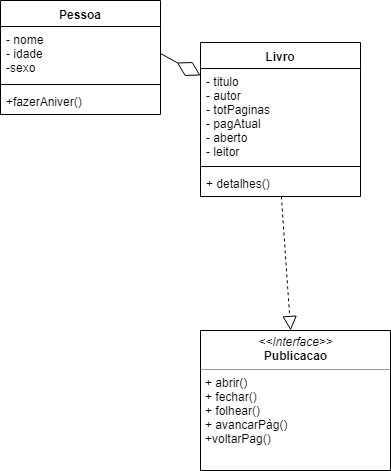

The diagram above was exported from draw.io. Its source (the exported page's mxGraphModel, read from the mxfile embedded in the PNG):
<mxGraphModel dx="460" dy="750" grid="1" gridSize="10" guides="1" tooltips="1" connect="1" arrows="1" fold="1" page="1" pageScale="1" pageWidth="850" pageHeight="1100" math="0" shadow="0">
  <root>
    <mxCell id="0" />
    <mxCell id="1" parent="0" />
    <mxCell id="mnwyt_Q5NPBdxwc6EDEd-5" value="Pessoa" style="swimlane;fontStyle=1;align=center;verticalAlign=top;childLayout=stackLayout;horizontal=1;startSize=26;horizontalStack=0;resizeParent=1;resizeParentMax=0;resizeLast=0;collapsible=1;marginBottom=0;" vertex="1" parent="1">
      <mxGeometry x="70" y="80" width="160" height="114" as="geometry" />
    </mxCell>
    <mxCell id="mnwyt_Q5NPBdxwc6EDEd-6" value="- nome&#10;- idade&#10;-sexo" style="text;strokeColor=none;fillColor=none;align=left;verticalAlign=top;spacingLeft=4;spacingRight=4;overflow=hidden;rotatable=0;points=[[0,0.5],[1,0.5]];portConstraint=eastwest;" vertex="1" parent="mnwyt_Q5NPBdxwc6EDEd-5">
      <mxGeometry y="26" width="160" height="54" as="geometry" />
    </mxCell>
    <mxCell id="mnwyt_Q5NPBdxwc6EDEd-7" value="" style="line;strokeWidth=1;fillColor=none;align=left;verticalAlign=middle;spacingTop=-1;spacingLeft=3;spacingRight=3;rotatable=0;labelPosition=right;points=[];portConstraint=eastwest;" vertex="1" parent="mnwyt_Q5NPBdxwc6EDEd-5">
      <mxGeometry y="80" width="160" height="8" as="geometry" />
    </mxCell>
    <mxCell id="mnwyt_Q5NPBdxwc6EDEd-8" value="+fazerAniver()" style="text;strokeColor=none;fillColor=none;align=left;verticalAlign=top;spacingLeft=4;spacingRight=4;overflow=hidden;rotatable=0;points=[[0,0.5],[1,0.5]];portConstraint=eastwest;" vertex="1" parent="mnwyt_Q5NPBdxwc6EDEd-5">
      <mxGeometry y="88" width="160" height="26" as="geometry" />
    </mxCell>
    <mxCell id="mnwyt_Q5NPBdxwc6EDEd-9" value="Livro" style="swimlane;fontStyle=1;align=center;verticalAlign=top;childLayout=stackLayout;horizontal=1;startSize=26;horizontalStack=0;resizeParent=1;resizeParentMax=0;resizeLast=0;collapsible=1;marginBottom=0;" vertex="1" parent="1">
      <mxGeometry x="270" y="122" width="160" height="154" as="geometry" />
    </mxCell>
    <mxCell id="mnwyt_Q5NPBdxwc6EDEd-10" value="- titulo&#10;- autor&#10;- totPaginas&#10;- pagAtual&#10;- aberto&#10;- leitor" style="text;strokeColor=none;fillColor=none;align=left;verticalAlign=top;spacingLeft=4;spacingRight=4;overflow=hidden;rotatable=0;points=[[0,0.5],[1,0.5]];portConstraint=eastwest;" vertex="1" parent="mnwyt_Q5NPBdxwc6EDEd-9">
      <mxGeometry y="26" width="160" height="94" as="geometry" />
    </mxCell>
    <mxCell id="mnwyt_Q5NPBdxwc6EDEd-11" value="" style="line;strokeWidth=1;fillColor=none;align=left;verticalAlign=middle;spacingTop=-1;spacingLeft=3;spacingRight=3;rotatable=0;labelPosition=right;points=[];portConstraint=eastwest;" vertex="1" parent="mnwyt_Q5NPBdxwc6EDEd-9">
      <mxGeometry y="120" width="160" height="8" as="geometry" />
    </mxCell>
    <mxCell id="mnwyt_Q5NPBdxwc6EDEd-12" value="+ detalhes()" style="text;strokeColor=none;fillColor=none;align=left;verticalAlign=top;spacingLeft=4;spacingRight=4;overflow=hidden;rotatable=0;points=[[0,0.5],[1,0.5]];portConstraint=eastwest;" vertex="1" parent="mnwyt_Q5NPBdxwc6EDEd-9">
      <mxGeometry y="128" width="160" height="26" as="geometry" />
    </mxCell>
    <mxCell id="mnwyt_Q5NPBdxwc6EDEd-13" value="&lt;p style=&quot;margin: 0px ; margin-top: 4px ; text-align: center&quot;&gt;&lt;i&gt;&amp;lt;&amp;lt;Interface&amp;gt;&amp;gt;&lt;/i&gt;&lt;br&gt;&lt;b&gt;Publicacao&lt;/b&gt;&lt;/p&gt;&lt;hr size=&quot;1&quot;&gt;&lt;p style=&quot;margin: 0px ; margin-left: 4px&quot;&gt;+ abrir()&lt;/p&gt;&lt;p style=&quot;margin: 0px ; margin-left: 4px&quot;&gt;+ fechar()&lt;/p&gt;&lt;p style=&quot;margin: 0px ; margin-left: 4px&quot;&gt;+ folhear()&lt;/p&gt;&lt;p style=&quot;margin: 0px ; margin-left: 4px&quot;&gt;+ avancarPàg()&lt;/p&gt;&lt;p style=&quot;margin: 0px ; margin-left: 4px&quot;&gt;+voltarPag()&lt;/p&gt;" style="verticalAlign=top;align=left;overflow=fill;fontSize=12;fontFamily=Helvetica;html=1;" vertex="1" parent="1">
      <mxGeometry x="270" y="410" width="190" height="140" as="geometry" />
    </mxCell>
    <mxCell id="mnwyt_Q5NPBdxwc6EDEd-14" value="" style="endArrow=block;dashed=1;endFill=0;endSize=12;html=1;" edge="1" parent="1" source="mnwyt_Q5NPBdxwc6EDEd-12" target="mnwyt_Q5NPBdxwc6EDEd-13">
      <mxGeometry width="160" relative="1" as="geometry">
        <mxPoint x="267" y="330" as="sourcePoint" />
        <mxPoint x="230" y="660" as="targetPoint" />
      </mxGeometry>
    </mxCell>
    <mxCell id="mnwyt_Q5NPBdxwc6EDEd-15" value="" style="endArrow=diamondThin;endFill=0;endSize=24;html=1;exitX=1;exitY=0.5;exitDx=0;exitDy=0;" edge="1" parent="1" source="mnwyt_Q5NPBdxwc6EDEd-6" target="mnwyt_Q5NPBdxwc6EDEd-9">
      <mxGeometry width="160" relative="1" as="geometry">
        <mxPoint x="70" y="570" as="sourcePoint" />
        <mxPoint x="230" y="570" as="targetPoint" />
      </mxGeometry>
    </mxCell>
  </root>
</mxGraphModel>